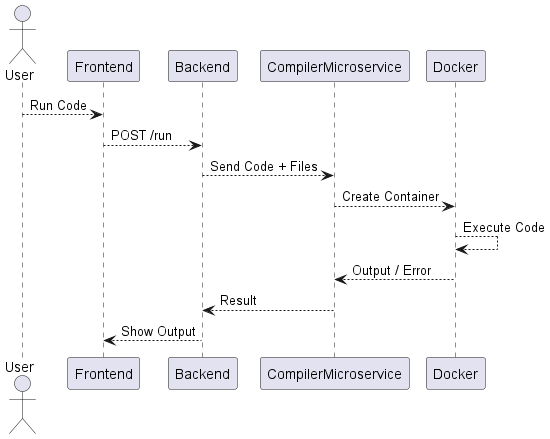

The diagram above was rendered by PlantUML. Its source (embedded in the PNG):
@startuml

actor User

User --> Frontend : Run Code
Frontend --> Backend : POST /run

Backend --> CompilerMicroservice : Send Code + Files

CompilerMicroservice --> Docker : Create Container
Docker --> Docker : Execute Code

Docker --> CompilerMicroservice : Output / Error
CompilerMicroservice --> Backend : Result

Backend --> Frontend : Show Output

@enduml